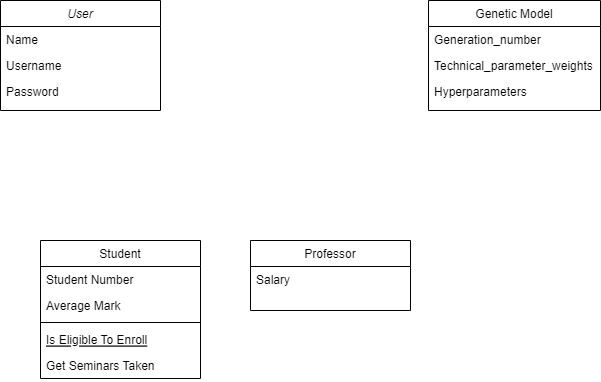

The diagram above was exported from draw.io. Its source (the exported page's mxGraphModel, read from the mxfile embedded in the PNG):
<mxGraphModel dx="1050" dy="522" grid="1" gridSize="10" guides="1" tooltips="1" connect="1" arrows="1" fold="1" page="1" pageScale="1" pageWidth="827" pageHeight="1169" math="0" shadow="0">
  <root>
    <mxCell id="WIyWlLk6GJQsqaUBKTNV-0" />
    <mxCell id="WIyWlLk6GJQsqaUBKTNV-1" parent="WIyWlLk6GJQsqaUBKTNV-0" />
    <mxCell id="zkfFHV4jXpPFQw0GAbJ--0" value="User" style="swimlane;fontStyle=2;align=center;verticalAlign=top;childLayout=stackLayout;horizontal=1;startSize=26;horizontalStack=0;resizeParent=1;resizeLast=0;collapsible=1;marginBottom=0;rounded=0;shadow=0;strokeWidth=1;" parent="WIyWlLk6GJQsqaUBKTNV-1" vertex="1">
      <mxGeometry x="80" y="120" width="160" height="110" as="geometry">
        <mxRectangle x="230" y="140" width="160" height="26" as="alternateBounds" />
      </mxGeometry>
    </mxCell>
    <mxCell id="zkfFHV4jXpPFQw0GAbJ--1" value="Name" style="text;align=left;verticalAlign=top;spacingLeft=4;spacingRight=4;overflow=hidden;rotatable=0;points=[[0,0.5],[1,0.5]];portConstraint=eastwest;" parent="zkfFHV4jXpPFQw0GAbJ--0" vertex="1">
      <mxGeometry y="26" width="160" height="26" as="geometry" />
    </mxCell>
    <mxCell id="zkfFHV4jXpPFQw0GAbJ--2" value="Username" style="text;align=left;verticalAlign=top;spacingLeft=4;spacingRight=4;overflow=hidden;rotatable=0;points=[[0,0.5],[1,0.5]];portConstraint=eastwest;rounded=0;shadow=0;html=0;" parent="zkfFHV4jXpPFQw0GAbJ--0" vertex="1">
      <mxGeometry y="52" width="160" height="26" as="geometry" />
    </mxCell>
    <mxCell id="zkfFHV4jXpPFQw0GAbJ--3" value="Password" style="text;align=left;verticalAlign=top;spacingLeft=4;spacingRight=4;overflow=hidden;rotatable=0;points=[[0,0.5],[1,0.5]];portConstraint=eastwest;rounded=0;shadow=0;html=0;" parent="zkfFHV4jXpPFQw0GAbJ--0" vertex="1">
      <mxGeometry y="78" width="160" height="26" as="geometry" />
    </mxCell>
    <mxCell id="zkfFHV4jXpPFQw0GAbJ--6" value="Student" style="swimlane;fontStyle=0;align=center;verticalAlign=top;childLayout=stackLayout;horizontal=1;startSize=26;horizontalStack=0;resizeParent=1;resizeLast=0;collapsible=1;marginBottom=0;rounded=0;shadow=0;strokeWidth=1;" parent="WIyWlLk6GJQsqaUBKTNV-1" vertex="1">
      <mxGeometry x="120" y="360" width="160" height="138" as="geometry">
        <mxRectangle x="130" y="380" width="160" height="26" as="alternateBounds" />
      </mxGeometry>
    </mxCell>
    <mxCell id="zkfFHV4jXpPFQw0GAbJ--7" value="Student Number" style="text;align=left;verticalAlign=top;spacingLeft=4;spacingRight=4;overflow=hidden;rotatable=0;points=[[0,0.5],[1,0.5]];portConstraint=eastwest;" parent="zkfFHV4jXpPFQw0GAbJ--6" vertex="1">
      <mxGeometry y="26" width="160" height="26" as="geometry" />
    </mxCell>
    <mxCell id="zkfFHV4jXpPFQw0GAbJ--8" value="Average Mark" style="text;align=left;verticalAlign=top;spacingLeft=4;spacingRight=4;overflow=hidden;rotatable=0;points=[[0,0.5],[1,0.5]];portConstraint=eastwest;rounded=0;shadow=0;html=0;" parent="zkfFHV4jXpPFQw0GAbJ--6" vertex="1">
      <mxGeometry y="52" width="160" height="26" as="geometry" />
    </mxCell>
    <mxCell id="zkfFHV4jXpPFQw0GAbJ--9" value="" style="line;html=1;strokeWidth=1;align=left;verticalAlign=middle;spacingTop=-1;spacingLeft=3;spacingRight=3;rotatable=0;labelPosition=right;points=[];portConstraint=eastwest;" parent="zkfFHV4jXpPFQw0GAbJ--6" vertex="1">
      <mxGeometry y="78" width="160" height="8" as="geometry" />
    </mxCell>
    <mxCell id="zkfFHV4jXpPFQw0GAbJ--10" value="Is Eligible To Enroll" style="text;align=left;verticalAlign=top;spacingLeft=4;spacingRight=4;overflow=hidden;rotatable=0;points=[[0,0.5],[1,0.5]];portConstraint=eastwest;fontStyle=4" parent="zkfFHV4jXpPFQw0GAbJ--6" vertex="1">
      <mxGeometry y="86" width="160" height="26" as="geometry" />
    </mxCell>
    <mxCell id="zkfFHV4jXpPFQw0GAbJ--11" value="Get Seminars Taken" style="text;align=left;verticalAlign=top;spacingLeft=4;spacingRight=4;overflow=hidden;rotatable=0;points=[[0,0.5],[1,0.5]];portConstraint=eastwest;" parent="zkfFHV4jXpPFQw0GAbJ--6" vertex="1">
      <mxGeometry y="112" width="160" height="26" as="geometry" />
    </mxCell>
    <mxCell id="zkfFHV4jXpPFQw0GAbJ--13" value="Professor" style="swimlane;fontStyle=0;align=center;verticalAlign=top;childLayout=stackLayout;horizontal=1;startSize=26;horizontalStack=0;resizeParent=1;resizeLast=0;collapsible=1;marginBottom=0;rounded=0;shadow=0;strokeWidth=1;" parent="WIyWlLk6GJQsqaUBKTNV-1" vertex="1">
      <mxGeometry x="330" y="360" width="160" height="70" as="geometry">
        <mxRectangle x="340" y="380" width="170" height="26" as="alternateBounds" />
      </mxGeometry>
    </mxCell>
    <mxCell id="zkfFHV4jXpPFQw0GAbJ--14" value="Salary" style="text;align=left;verticalAlign=top;spacingLeft=4;spacingRight=4;overflow=hidden;rotatable=0;points=[[0,0.5],[1,0.5]];portConstraint=eastwest;" parent="zkfFHV4jXpPFQw0GAbJ--13" vertex="1">
      <mxGeometry y="26" width="160" height="26" as="geometry" />
    </mxCell>
    <mxCell id="zkfFHV4jXpPFQw0GAbJ--17" value="Genetic Model" style="swimlane;fontStyle=0;align=center;verticalAlign=top;childLayout=stackLayout;horizontal=1;startSize=26;horizontalStack=0;resizeParent=1;resizeLast=0;collapsible=1;marginBottom=0;rounded=0;shadow=0;strokeWidth=1;" parent="WIyWlLk6GJQsqaUBKTNV-1" vertex="1">
      <mxGeometry x="508" y="120" width="172" height="110" as="geometry">
        <mxRectangle x="550" y="140" width="160" height="26" as="alternateBounds" />
      </mxGeometry>
    </mxCell>
    <mxCell id="zkfFHV4jXpPFQw0GAbJ--18" value="Generation_number" style="text;align=left;verticalAlign=top;spacingLeft=4;spacingRight=4;overflow=hidden;rotatable=0;points=[[0,0.5],[1,0.5]];portConstraint=eastwest;" parent="zkfFHV4jXpPFQw0GAbJ--17" vertex="1">
      <mxGeometry y="26" width="172" height="26" as="geometry" />
    </mxCell>
    <mxCell id="zkfFHV4jXpPFQw0GAbJ--19" value="Technical_parameter_weights" style="text;align=left;verticalAlign=top;spacingLeft=4;spacingRight=4;overflow=hidden;rotatable=0;points=[[0,0.5],[1,0.5]];portConstraint=eastwest;rounded=0;shadow=0;html=0;" parent="zkfFHV4jXpPFQw0GAbJ--17" vertex="1">
      <mxGeometry y="52" width="172" height="26" as="geometry" />
    </mxCell>
    <mxCell id="zkfFHV4jXpPFQw0GAbJ--20" value="Hyperparameters" style="text;align=left;verticalAlign=top;spacingLeft=4;spacingRight=4;overflow=hidden;rotatable=0;points=[[0,0.5],[1,0.5]];portConstraint=eastwest;rounded=0;shadow=0;html=0;" parent="zkfFHV4jXpPFQw0GAbJ--17" vertex="1">
      <mxGeometry y="78" width="172" height="26" as="geometry" />
    </mxCell>
  </root>
</mxGraphModel>